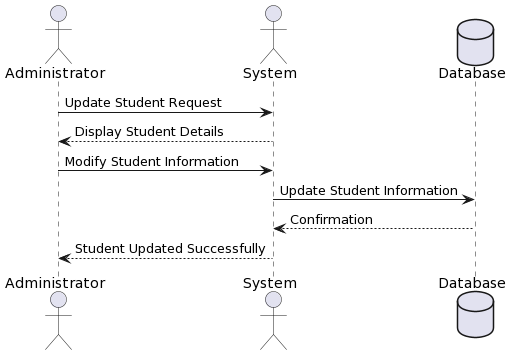

The diagram above was rendered by PlantUML. Its source (embedded in the PNG):
@startuml
actor Administrator
actor System
database Database

Administrator -> System: Update Student Request
System --> Administrator: Display Student Details
Administrator -> System: Modify Student Information
System -> Database: Update Student Information
Database --> System: Confirmation
System --> Administrator: Student Updated Successfully
@enduml